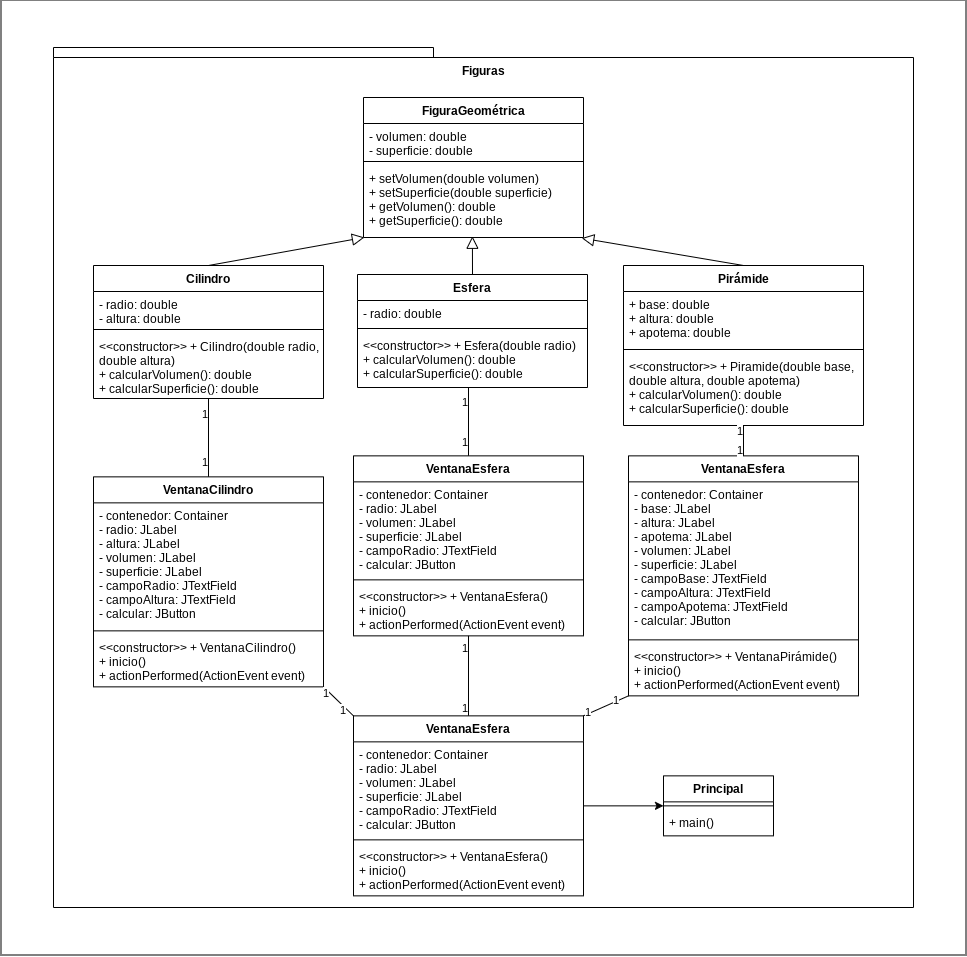

The diagram above was exported from draw.io. Its source (the exported page's mxGraphModel, read from the mxfile embedded in the PNG):
<mxGraphModel dx="2073" dy="1785" grid="1" gridSize="10" guides="1" tooltips="1" connect="1" arrows="1" fold="1" page="1" pageScale="1" pageWidth="827" pageHeight="1169" math="0" shadow="0">
  <root>
    <mxCell id="WIyWlLk6GJQsqaUBKTNV-0" />
    <mxCell id="WIyWlLk6GJQsqaUBKTNV-1" parent="WIyWlLk6GJQsqaUBKTNV-0" />
    <mxCell id="IjEDoDQVKuhm4d0LUbyz-57" value="" style="rounded=0;whiteSpace=wrap;html=1;" vertex="1" parent="WIyWlLk6GJQsqaUBKTNV-1">
      <mxGeometry x="-467.5" y="-202.5" width="965" height="955" as="geometry" />
    </mxCell>
    <mxCell id="IjEDoDQVKuhm4d0LUbyz-58" value="Figuras" style="shape=folder;fontStyle=1;spacingTop=10;tabWidth=380;tabHeight=10;tabPosition=left;html=1;whiteSpace=wrap;verticalAlign=top;" vertex="1" parent="WIyWlLk6GJQsqaUBKTNV-1">
      <mxGeometry x="-415" y="-155" width="860" height="860" as="geometry" />
    </mxCell>
    <mxCell id="zkfFHV4jXpPFQw0GAbJ--0" value="FiguraGeométrica" style="swimlane;fontStyle=1;align=center;verticalAlign=top;childLayout=stackLayout;horizontal=1;startSize=26;horizontalStack=0;resizeParent=1;resizeLast=0;collapsible=1;marginBottom=0;rounded=0;shadow=0;strokeWidth=1;" parent="WIyWlLk6GJQsqaUBKTNV-1" vertex="1">
      <mxGeometry x="-105" y="-105" width="220" height="140" as="geometry">
        <mxRectangle x="230" y="140" width="160" height="26" as="alternateBounds" />
      </mxGeometry>
    </mxCell>
    <mxCell id="zkfFHV4jXpPFQw0GAbJ--1" value="- volumen: double&#10;- superficie: double" style="text;align=left;verticalAlign=top;spacingLeft=4;spacingRight=4;overflow=hidden;rotatable=0;points=[[0,0.5],[1,0.5]];portConstraint=eastwest;" parent="zkfFHV4jXpPFQw0GAbJ--0" vertex="1">
      <mxGeometry y="26" width="220" height="34" as="geometry" />
    </mxCell>
    <mxCell id="zkfFHV4jXpPFQw0GAbJ--4" value="" style="line;html=1;strokeWidth=1;align=left;verticalAlign=middle;spacingTop=-1;spacingLeft=3;spacingRight=3;rotatable=0;labelPosition=right;points=[];portConstraint=eastwest;" parent="zkfFHV4jXpPFQw0GAbJ--0" vertex="1">
      <mxGeometry y="60" width="220" height="8" as="geometry" />
    </mxCell>
    <mxCell id="zkfFHV4jXpPFQw0GAbJ--5" value="+ setVolumen(double volumen)&#10;+ setSuperficie(double superficie)&#10;+ getVolumen(): double&#10;+ getSuperficie(): double" style="text;align=left;verticalAlign=top;spacingLeft=4;spacingRight=4;overflow=hidden;rotatable=0;points=[[0,0.5],[1,0.5]];portConstraint=eastwest;" parent="zkfFHV4jXpPFQw0GAbJ--0" vertex="1">
      <mxGeometry y="68" width="220" height="72" as="geometry" />
    </mxCell>
    <mxCell id="IjEDoDQVKuhm4d0LUbyz-15" value="" style="rounded=0;orthogonalLoop=1;jettySize=auto;html=1;endArrow=none;startFill=0;" edge="1" parent="WIyWlLk6GJQsqaUBKTNV-1" source="zkfFHV4jXpPFQw0GAbJ--6" target="IjEDoDQVKuhm4d0LUbyz-11">
      <mxGeometry relative="1" as="geometry" />
    </mxCell>
    <mxCell id="IjEDoDQVKuhm4d0LUbyz-17" value="1" style="edgeLabel;html=1;align=center;verticalAlign=middle;resizable=0;points=[];" vertex="1" connectable="0" parent="IjEDoDQVKuhm4d0LUbyz-15">
      <mxGeometry x="-0.5924" relative="1" as="geometry">
        <mxPoint x="-5" as="offset" />
      </mxGeometry>
    </mxCell>
    <mxCell id="IjEDoDQVKuhm4d0LUbyz-18" value="1" style="edgeLabel;html=1;align=center;verticalAlign=middle;resizable=0;points=[];" vertex="1" connectable="0" parent="IjEDoDQVKuhm4d0LUbyz-15">
      <mxGeometry x="0.6033" relative="1" as="geometry">
        <mxPoint x="-5" as="offset" />
      </mxGeometry>
    </mxCell>
    <mxCell id="zkfFHV4jXpPFQw0GAbJ--6" value="Cilindro" style="swimlane;fontStyle=1;align=center;verticalAlign=middle;childLayout=stackLayout;horizontal=1;startSize=26;horizontalStack=0;resizeParent=1;resizeLast=0;collapsible=1;marginBottom=0;rounded=0;shadow=0;strokeWidth=1;" parent="WIyWlLk6GJQsqaUBKTNV-1" vertex="1">
      <mxGeometry x="-375" y="63" width="230" height="133" as="geometry">
        <mxRectangle x="130" y="380" width="160" height="26" as="alternateBounds" />
      </mxGeometry>
    </mxCell>
    <mxCell id="zkfFHV4jXpPFQw0GAbJ--7" value="- radio: double&#10;- altura: double" style="text;align=left;verticalAlign=top;spacingLeft=4;spacingRight=4;overflow=hidden;rotatable=0;points=[[0,0.5],[1,0.5]];portConstraint=eastwest;" parent="zkfFHV4jXpPFQw0GAbJ--6" vertex="1">
      <mxGeometry y="26" width="230" height="34" as="geometry" />
    </mxCell>
    <mxCell id="zkfFHV4jXpPFQw0GAbJ--9" value="" style="line;html=1;strokeWidth=1;align=left;verticalAlign=middle;spacingTop=-1;spacingLeft=3;spacingRight=3;rotatable=0;labelPosition=right;points=[];portConstraint=eastwest;" parent="zkfFHV4jXpPFQw0GAbJ--6" vertex="1">
      <mxGeometry y="60" width="230" height="8" as="geometry" />
    </mxCell>
    <mxCell id="zkfFHV4jXpPFQw0GAbJ--11" value="&lt;&lt;constructor&gt;&gt; + Cilindro(double radio, &#10;double altura)&#10;+ calcularVolumen(): double&#10;+ calcularSuperficie(): double" style="text;align=left;verticalAlign=top;spacingLeft=4;spacingRight=4;overflow=hidden;rotatable=0;points=[[0,0.5],[1,0.5]];portConstraint=eastwest;" parent="zkfFHV4jXpPFQw0GAbJ--6" vertex="1">
      <mxGeometry y="68" width="230" height="62" as="geometry" />
    </mxCell>
    <mxCell id="zkfFHV4jXpPFQw0GAbJ--12" value="" style="endArrow=block;endSize=10;endFill=0;shadow=0;strokeWidth=1;rounded=0;elbow=vertical;entryX=0.004;entryY=0.999;entryDx=0;entryDy=0;entryPerimeter=0;exitX=0.5;exitY=0;exitDx=0;exitDy=0;" parent="WIyWlLk6GJQsqaUBKTNV-1" source="zkfFHV4jXpPFQw0GAbJ--6" target="zkfFHV4jXpPFQw0GAbJ--5" edge="1">
      <mxGeometry width="160" relative="1" as="geometry">
        <mxPoint x="-95" y="78" as="sourcePoint" />
        <mxPoint x="-95" y="78" as="targetPoint" />
      </mxGeometry>
    </mxCell>
    <mxCell id="IjEDoDQVKuhm4d0LUbyz-0" value="Esfera" style="swimlane;fontStyle=1;align=center;verticalAlign=middle;childLayout=stackLayout;horizontal=1;startSize=26;horizontalStack=0;resizeParent=1;resizeLast=0;collapsible=1;marginBottom=0;rounded=0;shadow=0;strokeWidth=1;" vertex="1" parent="WIyWlLk6GJQsqaUBKTNV-1">
      <mxGeometry x="-111" y="72" width="230" height="113" as="geometry">
        <mxRectangle x="130" y="380" width="160" height="26" as="alternateBounds" />
      </mxGeometry>
    </mxCell>
    <mxCell id="IjEDoDQVKuhm4d0LUbyz-1" value="- radio: double" style="text;align=left;verticalAlign=top;spacingLeft=4;spacingRight=4;overflow=hidden;rotatable=0;points=[[0,0.5],[1,0.5]];portConstraint=eastwest;" vertex="1" parent="IjEDoDQVKuhm4d0LUbyz-0">
      <mxGeometry y="26" width="230" height="24" as="geometry" />
    </mxCell>
    <mxCell id="IjEDoDQVKuhm4d0LUbyz-2" value="" style="line;html=1;strokeWidth=1;align=left;verticalAlign=middle;spacingTop=-1;spacingLeft=3;spacingRight=3;rotatable=0;labelPosition=right;points=[];portConstraint=eastwest;" vertex="1" parent="IjEDoDQVKuhm4d0LUbyz-0">
      <mxGeometry y="50" width="230" height="8" as="geometry" />
    </mxCell>
    <mxCell id="IjEDoDQVKuhm4d0LUbyz-3" value="&lt;&lt;constructor&gt;&gt; + Esfera(double radio)&#10;+ calcularVolumen(): double&#10;+ calcularSuperficie(): double" style="text;align=left;verticalAlign=top;spacingLeft=4;spacingRight=4;overflow=hidden;rotatable=0;points=[[0,0.5],[1,0.5]];portConstraint=eastwest;" vertex="1" parent="IjEDoDQVKuhm4d0LUbyz-0">
      <mxGeometry y="58" width="230" height="52" as="geometry" />
    </mxCell>
    <mxCell id="IjEDoDQVKuhm4d0LUbyz-5" value="" style="endArrow=block;endSize=10;endFill=0;shadow=0;strokeWidth=1;rounded=0;elbow=vertical;exitX=0.5;exitY=0;exitDx=0;exitDy=0;entryX=0.495;entryY=0.983;entryDx=0;entryDy=0;entryPerimeter=0;" edge="1" parent="WIyWlLk6GJQsqaUBKTNV-1" source="IjEDoDQVKuhm4d0LUbyz-0" target="zkfFHV4jXpPFQw0GAbJ--5">
      <mxGeometry width="160" relative="1" as="geometry">
        <mxPoint x="325" y="63" as="sourcePoint" />
        <mxPoint x="95" y="45" as="targetPoint" />
      </mxGeometry>
    </mxCell>
    <mxCell id="IjEDoDQVKuhm4d0LUbyz-6" value="Pirámide" style="swimlane;fontStyle=1;align=center;verticalAlign=middle;childLayout=stackLayout;horizontal=1;startSize=26;horizontalStack=0;resizeParent=1;resizeLast=0;collapsible=1;marginBottom=0;rounded=0;shadow=0;strokeWidth=1;" vertex="1" parent="WIyWlLk6GJQsqaUBKTNV-1">
      <mxGeometry x="155" y="63" width="240" height="160" as="geometry">
        <mxRectangle x="130" y="380" width="160" height="26" as="alternateBounds" />
      </mxGeometry>
    </mxCell>
    <mxCell id="IjEDoDQVKuhm4d0LUbyz-7" value="+ base: double&#10;+ altura: double&#10;+ apotema: double" style="text;align=left;verticalAlign=top;spacingLeft=4;spacingRight=4;overflow=hidden;rotatable=0;points=[[0,0.5],[1,0.5]];portConstraint=eastwest;" vertex="1" parent="IjEDoDQVKuhm4d0LUbyz-6">
      <mxGeometry y="26" width="240" height="54" as="geometry" />
    </mxCell>
    <mxCell id="IjEDoDQVKuhm4d0LUbyz-8" value="" style="line;html=1;strokeWidth=1;align=left;verticalAlign=middle;spacingTop=-1;spacingLeft=3;spacingRight=3;rotatable=0;labelPosition=right;points=[];portConstraint=eastwest;" vertex="1" parent="IjEDoDQVKuhm4d0LUbyz-6">
      <mxGeometry y="80" width="240" height="8" as="geometry" />
    </mxCell>
    <mxCell id="IjEDoDQVKuhm4d0LUbyz-9" value="&lt;&lt;constructor&gt;&gt; + Piramide(double base,&#10;double altura, double apotema)&#10;+ calcularVolumen(): double&#10;+ calcularSuperficie(): double" style="text;align=left;verticalAlign=top;spacingLeft=4;spacingRight=4;overflow=hidden;rotatable=0;points=[[0,0.5],[1,0.5]];portConstraint=eastwest;" vertex="1" parent="IjEDoDQVKuhm4d0LUbyz-6">
      <mxGeometry y="88" width="240" height="72" as="geometry" />
    </mxCell>
    <mxCell id="IjEDoDQVKuhm4d0LUbyz-10" value="" style="endArrow=block;endSize=10;endFill=0;shadow=0;strokeWidth=1;rounded=0;elbow=vertical;exitX=0.5;exitY=0;exitDx=0;exitDy=0;entryX=0.992;entryY=1.009;entryDx=0;entryDy=0;entryPerimeter=0;" edge="1" parent="WIyWlLk6GJQsqaUBKTNV-1" source="IjEDoDQVKuhm4d0LUbyz-6" target="zkfFHV4jXpPFQw0GAbJ--5">
      <mxGeometry width="160" relative="1" as="geometry">
        <mxPoint x="591" y="54" as="sourcePoint" />
        <mxPoint x="270" y="25" as="targetPoint" />
      </mxGeometry>
    </mxCell>
    <mxCell id="IjEDoDQVKuhm4d0LUbyz-11" value="VentanaCilindro" style="swimlane;fontStyle=1;align=center;verticalAlign=middle;childLayout=stackLayout;horizontal=1;startSize=26;horizontalStack=0;resizeParent=1;resizeLast=0;collapsible=1;marginBottom=0;rounded=0;shadow=0;strokeWidth=1;" vertex="1" parent="WIyWlLk6GJQsqaUBKTNV-1">
      <mxGeometry x="-375" y="274.36" width="230" height="210" as="geometry">
        <mxRectangle x="130" y="380" width="160" height="26" as="alternateBounds" />
      </mxGeometry>
    </mxCell>
    <mxCell id="IjEDoDQVKuhm4d0LUbyz-12" value="- contenedor: Container&#10;- radio: JLabel&#10;- altura: JLabel&#10;- volumen: JLabel&#10;- superficie: JLabel&#10;- campoRadio: JTextField&#10;- campoAltura: JTextField&#10;- calcular: JButton" style="text;align=left;verticalAlign=top;spacingLeft=4;spacingRight=4;overflow=hidden;rotatable=0;points=[[0,0.5],[1,0.5]];portConstraint=eastwest;" vertex="1" parent="IjEDoDQVKuhm4d0LUbyz-11">
      <mxGeometry y="26" width="230" height="124" as="geometry" />
    </mxCell>
    <mxCell id="IjEDoDQVKuhm4d0LUbyz-13" value="" style="line;html=1;strokeWidth=1;align=left;verticalAlign=middle;spacingTop=-1;spacingLeft=3;spacingRight=3;rotatable=0;labelPosition=right;points=[];portConstraint=eastwest;" vertex="1" parent="IjEDoDQVKuhm4d0LUbyz-11">
      <mxGeometry y="150" width="230" height="8" as="geometry" />
    </mxCell>
    <mxCell id="IjEDoDQVKuhm4d0LUbyz-14" value="&lt;&lt;constructor&gt;&gt; + VentanaCilindro()&#10;+ inicio()&#10;+ actionPerformed(ActionEvent event)" style="text;align=left;verticalAlign=top;spacingLeft=4;spacingRight=4;overflow=hidden;rotatable=0;points=[[0,0.5],[1,0.5]];portConstraint=eastwest;" vertex="1" parent="IjEDoDQVKuhm4d0LUbyz-11">
      <mxGeometry y="158" width="230" height="52" as="geometry" />
    </mxCell>
    <mxCell id="IjEDoDQVKuhm4d0LUbyz-19" value="" style="rounded=0;orthogonalLoop=1;jettySize=auto;html=1;endArrow=none;startFill=0;" edge="1" parent="WIyWlLk6GJQsqaUBKTNV-1" target="IjEDoDQVKuhm4d0LUbyz-22">
      <mxGeometry relative="1" as="geometry">
        <mxPoint y="185" as="sourcePoint" />
      </mxGeometry>
    </mxCell>
    <mxCell id="IjEDoDQVKuhm4d0LUbyz-20" value="1" style="edgeLabel;html=1;align=center;verticalAlign=middle;resizable=0;points=[];" vertex="1" connectable="0" parent="IjEDoDQVKuhm4d0LUbyz-19">
      <mxGeometry x="-0.5924" relative="1" as="geometry">
        <mxPoint x="-5" as="offset" />
      </mxGeometry>
    </mxCell>
    <mxCell id="IjEDoDQVKuhm4d0LUbyz-21" value="1" style="edgeLabel;html=1;align=center;verticalAlign=middle;resizable=0;points=[];" vertex="1" connectable="0" parent="IjEDoDQVKuhm4d0LUbyz-19">
      <mxGeometry x="0.6033" relative="1" as="geometry">
        <mxPoint x="-5" as="offset" />
      </mxGeometry>
    </mxCell>
    <mxCell id="IjEDoDQVKuhm4d0LUbyz-42" value="" style="rounded=0;orthogonalLoop=1;jettySize=auto;html=1;endArrow=none;startFill=0;" edge="1" parent="WIyWlLk6GJQsqaUBKTNV-1" source="IjEDoDQVKuhm4d0LUbyz-22" target="IjEDoDQVKuhm4d0LUbyz-38">
      <mxGeometry relative="1" as="geometry" />
    </mxCell>
    <mxCell id="IjEDoDQVKuhm4d0LUbyz-43" value="1" style="edgeLabel;html=1;align=center;verticalAlign=middle;resizable=0;points=[];" vertex="1" connectable="0" parent="IjEDoDQVKuhm4d0LUbyz-42">
      <mxGeometry x="-0.8" relative="1" as="geometry">
        <mxPoint x="-5" y="3" as="offset" />
      </mxGeometry>
    </mxCell>
    <mxCell id="IjEDoDQVKuhm4d0LUbyz-44" value="1" style="edgeLabel;html=1;align=center;verticalAlign=middle;resizable=0;points=[];" vertex="1" connectable="0" parent="IjEDoDQVKuhm4d0LUbyz-42">
      <mxGeometry x="0.7892" y="-1" relative="1" as="geometry">
        <mxPoint x="-4" as="offset" />
      </mxGeometry>
    </mxCell>
    <mxCell id="IjEDoDQVKuhm4d0LUbyz-22" value="VentanaEsfera" style="swimlane;fontStyle=1;align=center;verticalAlign=middle;childLayout=stackLayout;horizontal=1;startSize=26;horizontalStack=0;resizeParent=1;resizeLast=0;collapsible=1;marginBottom=0;rounded=0;shadow=0;strokeWidth=1;" vertex="1" parent="WIyWlLk6GJQsqaUBKTNV-1">
      <mxGeometry x="-115" y="253.36" width="230" height="180" as="geometry">
        <mxRectangle x="130" y="380" width="160" height="26" as="alternateBounds" />
      </mxGeometry>
    </mxCell>
    <mxCell id="IjEDoDQVKuhm4d0LUbyz-23" value="- contenedor: Container&#10;- radio: JLabel&#10;- volumen: JLabel&#10;- superficie: JLabel&#10;- campoRadio: JTextField&#10;- calcular: JButton" style="text;align=left;verticalAlign=top;spacingLeft=4;spacingRight=4;overflow=hidden;rotatable=0;points=[[0,0.5],[1,0.5]];portConstraint=eastwest;" vertex="1" parent="IjEDoDQVKuhm4d0LUbyz-22">
      <mxGeometry y="26" width="230" height="94" as="geometry" />
    </mxCell>
    <mxCell id="IjEDoDQVKuhm4d0LUbyz-24" value="" style="line;html=1;strokeWidth=1;align=left;verticalAlign=middle;spacingTop=-1;spacingLeft=3;spacingRight=3;rotatable=0;labelPosition=right;points=[];portConstraint=eastwest;" vertex="1" parent="IjEDoDQVKuhm4d0LUbyz-22">
      <mxGeometry y="120" width="230" height="8" as="geometry" />
    </mxCell>
    <mxCell id="IjEDoDQVKuhm4d0LUbyz-25" value="&lt;&lt;constructor&gt;&gt; + VentanaEsfera()&#10;+ inicio()&#10;+ actionPerformed(ActionEvent event)" style="text;align=left;verticalAlign=top;spacingLeft=4;spacingRight=4;overflow=hidden;rotatable=0;points=[[0,0.5],[1,0.5]];portConstraint=eastwest;" vertex="1" parent="IjEDoDQVKuhm4d0LUbyz-22">
      <mxGeometry y="128" width="230" height="52" as="geometry" />
    </mxCell>
    <mxCell id="IjEDoDQVKuhm4d0LUbyz-27" value="VentanaEsfera" style="swimlane;fontStyle=1;align=center;verticalAlign=middle;childLayout=stackLayout;horizontal=1;startSize=26;horizontalStack=0;resizeParent=1;resizeLast=0;collapsible=1;marginBottom=0;rounded=0;shadow=0;strokeWidth=1;" vertex="1" parent="WIyWlLk6GJQsqaUBKTNV-1">
      <mxGeometry x="160" y="253.36" width="230" height="240" as="geometry">
        <mxRectangle x="130" y="380" width="160" height="26" as="alternateBounds" />
      </mxGeometry>
    </mxCell>
    <mxCell id="IjEDoDQVKuhm4d0LUbyz-28" value="- contenedor: Container&#10;- base: JLabel&#10;- altura: JLabel&#10;- apotema: JLabel&#10;- volumen: JLabel&#10;- superficie: JLabel&#10;- campoBase: JTextField&#10;- campoAltura: JTextField&#10;- campoApotema: JTextField&#10;- calcular: JButton" style="text;align=left;verticalAlign=top;spacingLeft=4;spacingRight=4;overflow=hidden;rotatable=0;points=[[0,0.5],[1,0.5]];portConstraint=eastwest;" vertex="1" parent="IjEDoDQVKuhm4d0LUbyz-27">
      <mxGeometry y="26" width="230" height="154" as="geometry" />
    </mxCell>
    <mxCell id="IjEDoDQVKuhm4d0LUbyz-29" value="" style="line;html=1;strokeWidth=1;align=left;verticalAlign=middle;spacingTop=-1;spacingLeft=3;spacingRight=3;rotatable=0;labelPosition=right;points=[];portConstraint=eastwest;" vertex="1" parent="IjEDoDQVKuhm4d0LUbyz-27">
      <mxGeometry y="180" width="230" height="8" as="geometry" />
    </mxCell>
    <mxCell id="IjEDoDQVKuhm4d0LUbyz-30" value="&lt;&lt;constructor&gt;&gt; + VentanaPirámide()&#10;+ inicio()&#10;+ actionPerformed(ActionEvent event)" style="text;align=left;verticalAlign=top;spacingLeft=4;spacingRight=4;overflow=hidden;rotatable=0;points=[[0,0.5],[1,0.5]];portConstraint=eastwest;" vertex="1" parent="IjEDoDQVKuhm4d0LUbyz-27">
      <mxGeometry y="188" width="230" height="52" as="geometry" />
    </mxCell>
    <mxCell id="IjEDoDQVKuhm4d0LUbyz-35" value="" style="rounded=0;orthogonalLoop=1;jettySize=auto;html=1;endArrow=none;startFill=0;exitX=0.5;exitY=1;exitDx=0;exitDy=0;entryX=0.5;entryY=0;entryDx=0;entryDy=0;" edge="1" parent="WIyWlLk6GJQsqaUBKTNV-1" source="IjEDoDQVKuhm4d0LUbyz-6" target="IjEDoDQVKuhm4d0LUbyz-27">
      <mxGeometry relative="1" as="geometry">
        <mxPoint x="295" y="245" as="sourcePoint" />
        <mxPoint x="295" y="325" as="targetPoint" />
      </mxGeometry>
    </mxCell>
    <mxCell id="IjEDoDQVKuhm4d0LUbyz-36" value="1" style="edgeLabel;html=1;align=center;verticalAlign=middle;resizable=0;points=[];" vertex="1" connectable="0" parent="IjEDoDQVKuhm4d0LUbyz-35">
      <mxGeometry x="-0.5924" relative="1" as="geometry">
        <mxPoint x="-5" as="offset" />
      </mxGeometry>
    </mxCell>
    <mxCell id="IjEDoDQVKuhm4d0LUbyz-37" value="1" style="edgeLabel;html=1;align=center;verticalAlign=middle;resizable=0;points=[];" vertex="1" connectable="0" parent="IjEDoDQVKuhm4d0LUbyz-35">
      <mxGeometry x="0.6033" relative="1" as="geometry">
        <mxPoint x="-5" as="offset" />
      </mxGeometry>
    </mxCell>
    <mxCell id="IjEDoDQVKuhm4d0LUbyz-55" value="" style="edgeStyle=orthogonalEdgeStyle;rounded=0;orthogonalLoop=1;jettySize=auto;html=1;" edge="1" parent="WIyWlLk6GJQsqaUBKTNV-1" source="IjEDoDQVKuhm4d0LUbyz-38" target="IjEDoDQVKuhm4d0LUbyz-51">
      <mxGeometry relative="1" as="geometry" />
    </mxCell>
    <mxCell id="IjEDoDQVKuhm4d0LUbyz-38" value="VentanaEsfera" style="swimlane;fontStyle=1;align=center;verticalAlign=middle;childLayout=stackLayout;horizontal=1;startSize=26;horizontalStack=0;resizeParent=1;resizeLast=0;collapsible=1;marginBottom=0;rounded=0;shadow=0;strokeWidth=1;" vertex="1" parent="WIyWlLk6GJQsqaUBKTNV-1">
      <mxGeometry x="-115" y="513.36" width="230" height="180" as="geometry">
        <mxRectangle x="130" y="380" width="160" height="26" as="alternateBounds" />
      </mxGeometry>
    </mxCell>
    <mxCell id="IjEDoDQVKuhm4d0LUbyz-39" value="- contenedor: Container&#10;- radio: JLabel&#10;- volumen: JLabel&#10;- superficie: JLabel&#10;- campoRadio: JTextField&#10;- calcular: JButton" style="text;align=left;verticalAlign=top;spacingLeft=4;spacingRight=4;overflow=hidden;rotatable=0;points=[[0,0.5],[1,0.5]];portConstraint=eastwest;" vertex="1" parent="IjEDoDQVKuhm4d0LUbyz-38">
      <mxGeometry y="26" width="230" height="94" as="geometry" />
    </mxCell>
    <mxCell id="IjEDoDQVKuhm4d0LUbyz-40" value="" style="line;html=1;strokeWidth=1;align=left;verticalAlign=middle;spacingTop=-1;spacingLeft=3;spacingRight=3;rotatable=0;labelPosition=right;points=[];portConstraint=eastwest;" vertex="1" parent="IjEDoDQVKuhm4d0LUbyz-38">
      <mxGeometry y="120" width="230" height="8" as="geometry" />
    </mxCell>
    <mxCell id="IjEDoDQVKuhm4d0LUbyz-41" value="&lt;&lt;constructor&gt;&gt; + VentanaEsfera()&#10;+ inicio()&#10;+ actionPerformed(ActionEvent event)" style="text;align=left;verticalAlign=top;spacingLeft=4;spacingRight=4;overflow=hidden;rotatable=0;points=[[0,0.5],[1,0.5]];portConstraint=eastwest;" vertex="1" parent="IjEDoDQVKuhm4d0LUbyz-38">
      <mxGeometry y="128" width="230" height="52" as="geometry" />
    </mxCell>
    <mxCell id="IjEDoDQVKuhm4d0LUbyz-45" value="" style="rounded=0;orthogonalLoop=1;jettySize=auto;html=1;endArrow=none;startFill=0;exitX=0;exitY=1;exitDx=0;exitDy=0;entryX=1;entryY=0;entryDx=0;entryDy=0;" edge="1" parent="WIyWlLk6GJQsqaUBKTNV-1" source="IjEDoDQVKuhm4d0LUbyz-27" target="IjEDoDQVKuhm4d0LUbyz-38">
      <mxGeometry relative="1" as="geometry">
        <mxPoint x="85" y="483.36" as="sourcePoint" />
        <mxPoint x="85" y="563.36" as="targetPoint" />
      </mxGeometry>
    </mxCell>
    <mxCell id="IjEDoDQVKuhm4d0LUbyz-46" value="1" style="edgeLabel;html=1;align=center;verticalAlign=middle;resizable=0;points=[];" vertex="1" connectable="0" parent="IjEDoDQVKuhm4d0LUbyz-45">
      <mxGeometry x="-0.5924" relative="1" as="geometry">
        <mxPoint x="-5" as="offset" />
      </mxGeometry>
    </mxCell>
    <mxCell id="IjEDoDQVKuhm4d0LUbyz-47" value="1" style="edgeLabel;html=1;align=center;verticalAlign=middle;resizable=0;points=[];" vertex="1" connectable="0" parent="IjEDoDQVKuhm4d0LUbyz-45">
      <mxGeometry x="0.6033" relative="1" as="geometry">
        <mxPoint x="-5" as="offset" />
      </mxGeometry>
    </mxCell>
    <mxCell id="IjEDoDQVKuhm4d0LUbyz-48" value="" style="rounded=0;orthogonalLoop=1;jettySize=auto;html=1;endArrow=none;startFill=0;exitX=1;exitY=1;exitDx=0;exitDy=0;entryX=0;entryY=0;entryDx=0;entryDy=0;" edge="1" parent="WIyWlLk6GJQsqaUBKTNV-1" source="IjEDoDQVKuhm4d0LUbyz-11" target="IjEDoDQVKuhm4d0LUbyz-38">
      <mxGeometry relative="1" as="geometry">
        <mxPoint x="-135" y="493.36" as="sourcePoint" />
        <mxPoint x="-125" y="563.36" as="targetPoint" />
      </mxGeometry>
    </mxCell>
    <mxCell id="IjEDoDQVKuhm4d0LUbyz-49" value="1" style="edgeLabel;html=1;align=center;verticalAlign=middle;resizable=0;points=[];" vertex="1" connectable="0" parent="IjEDoDQVKuhm4d0LUbyz-48">
      <mxGeometry x="-0.5924" relative="1" as="geometry">
        <mxPoint x="-5" as="offset" />
      </mxGeometry>
    </mxCell>
    <mxCell id="IjEDoDQVKuhm4d0LUbyz-50" value="1" style="edgeLabel;html=1;align=center;verticalAlign=middle;resizable=0;points=[];" vertex="1" connectable="0" parent="IjEDoDQVKuhm4d0LUbyz-48">
      <mxGeometry x="0.6033" relative="1" as="geometry">
        <mxPoint x="-5" as="offset" />
      </mxGeometry>
    </mxCell>
    <mxCell id="IjEDoDQVKuhm4d0LUbyz-51" value="Principal" style="swimlane;fontStyle=1;align=center;verticalAlign=middle;childLayout=stackLayout;horizontal=1;startSize=26;horizontalStack=0;resizeParent=1;resizeLast=0;collapsible=1;marginBottom=0;rounded=0;shadow=0;strokeWidth=1;" vertex="1" parent="WIyWlLk6GJQsqaUBKTNV-1">
      <mxGeometry x="195" y="573.36" width="110" height="60" as="geometry">
        <mxRectangle x="130" y="380" width="160" height="26" as="alternateBounds" />
      </mxGeometry>
    </mxCell>
    <mxCell id="IjEDoDQVKuhm4d0LUbyz-53" value="" style="line;html=1;strokeWidth=1;align=left;verticalAlign=middle;spacingTop=-1;spacingLeft=3;spacingRight=3;rotatable=0;labelPosition=right;points=[];portConstraint=eastwest;" vertex="1" parent="IjEDoDQVKuhm4d0LUbyz-51">
      <mxGeometry y="26" width="110" height="8" as="geometry" />
    </mxCell>
    <mxCell id="IjEDoDQVKuhm4d0LUbyz-54" value="+ main()" style="text;align=left;verticalAlign=top;spacingLeft=4;spacingRight=4;overflow=hidden;rotatable=0;points=[[0,0.5],[1,0.5]];portConstraint=eastwest;" vertex="1" parent="IjEDoDQVKuhm4d0LUbyz-51">
      <mxGeometry y="34" width="110" height="26" as="geometry" />
    </mxCell>
  </root>
</mxGraphModel>